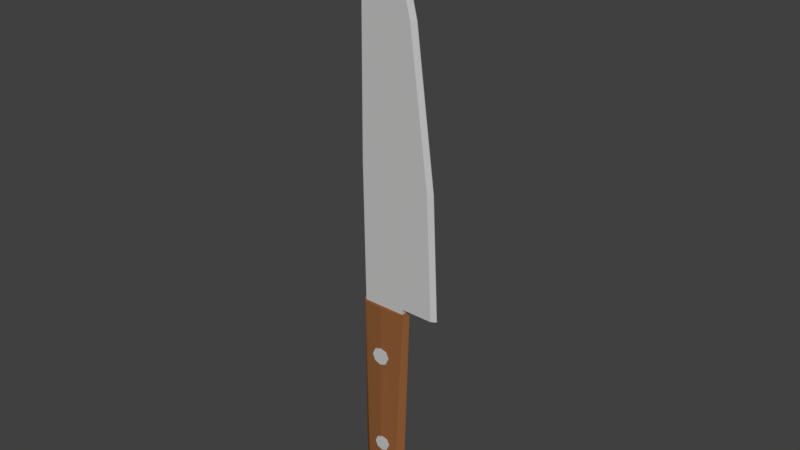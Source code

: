 # Source: Low_Poly_Knife.blend  (saved by Blender 2.78.0; exported with 4.5.12 LTS)
import bpy
from mathutils import Matrix  # noqa: F401  (used for matrix-valued properties, if any)

bpy.ops.wm.read_factory_settings(use_empty=True)
scene = bpy.context.scene
scene.name = 'Scene'

# ---- collections
col_collection_1 = bpy.data.collections.new('Collection 1'); scene.collection.children.link(col_collection_1)

# ---- materials (node trees are filled in below, after node groups)
mat_material = bpy.data.materials.new('Material')
mat_material.alpha_threshold = 0.0
mat_material.use_transparent_shadow = False
mat_material.diffuse_color = (0.5382, 0.5382, 0.5382, 1.0)
mat_material.roughness = 0.5
mat_material_001 = bpy.data.materials.new('Material.001')
mat_material_001.alpha_threshold = 0.0
mat_material_001.use_transparent_shadow = False
mat_material_001.diffuse_color = (0.2738, 0.1066, 0.03719, 1.0)
mat_material_001.roughness = 0.5

# ---- material node trees

# ---- world
world_world = bpy.data.worlds.new('World'); scene.world = world_world
world_world.color = (0.05088, 0.05088, 0.05088)
world_world.use_sun_shadow = False
world_world.sun_shadow_jitter_overblur = 0.0
world_world.cycles.sampling_method = 'MANUAL'
world_world.light_settings.distance = 18.0

# ---- meshes
me_cylinder = bpy.data.meshes.new('Cylinder')
me_cylinder.from_pydata([(-0.0342, 0.06939, -1.092), (-0.0115, 0.06939, 0.9146), (0.1978, 0.0434, -1.092), (0.3067, 0.0434, 0.9146), (0.2867, -0.01934, -1.092), (0.3538, -0.01934, 0.9146), (0.1978, -0.08208, -1.092), (0.3067, -0.08208, 0.9146), (-0.0342, -0.1081, -1.092), (-0.0115, -0.1081, 0.9146), (-0.2487, -0.08208, -1.092), (-0.278, -0.08208, 0.9146), (-0.3376, -0.01934, -1.092), (-0.3348, -0.01934, 0.9146), (-0.2487, 0.0434, -1.092), (-0.278, 0.0434, 0.9146), (-0.0007204, 0.0789, -1.611), (0.2402, 0.05012, -1.611), (0.3348, -0.01934, -1.611), (0.2402, -0.0888, -1.611), (-0.0007204, -0.1176, -1.611), (-0.2292, -0.0888, -1.611), (-0.3238, -0.01934, -1.611), (-0.2292, 0.05012, -1.611), (-0.01651, 0.05674, -1.771), (0.17, 0.03446, -1.771), (0.2433, -0.01934, -1.771), (0.17, -0.07314, -1.771), (-0.01651, -0.09542, -1.771), (-0.1934, -0.07314, -1.771), (-0.2667, -0.01934, -1.771), (-0.1934, 0.03446, -1.771), (-0.0222, -0.0946, 0.3442), (-0.01876, -0.1174, 0.3442), (0.05974, -0.09287, 0.3103), (0.06318, -0.1157, 0.3103), (0.09368, -0.09215, 0.2285), (0.09712, -0.115, 0.2285), (0.05974, -0.09287, 0.1467), (0.06318, -0.1157, 0.1467), (-0.0222, -0.0946, 0.1128), (-0.01876, -0.1174, 0.1128), (-0.1041, -0.09634, 0.1467), (-0.1007, -0.1191, 0.1467), (-0.1381, -0.09706, 0.2285), (-0.1346, -0.1199, 0.2285), (-0.1041, -0.09634, 0.3103), (-0.1007, -0.1191, 0.3103), (-0.007361, -0.09558, -0.9703), (-0.004308, -0.1158, -0.9703), (0.06531, -0.09404, -1.0), (0.06837, -0.1143, -1.0), (0.09542, -0.0934, -1.073), (0.09847, -0.1136, -1.073), (0.06531, -0.09404, -1.145), (0.06837, -0.1143, -1.145), (-0.007361, -0.09558, -1.175), (-0.004308, -0.1158, -1.175), (-0.08004, -0.09712, -1.145), (-0.07698, -0.1173, -1.145), (-0.1101, -0.09776, -1.073), (-0.1071, -0.118, -1.073), (-0.08004, -0.09712, -1.0), (-0.07698, -0.1173, -1.0), (-0.2802, -0.06009, 0.8641), (-0.2802, -0.06009, 4.857), (-0.2802, 0.0214, 0.8641), (-0.2802, 0.0214, 4.857), (0.2827, -0.06009, 0.8641), (0.2827, -0.06009, 4.857), (0.2827, 0.0214, 0.8641), (0.2827, 0.0214, 4.857), (-0.2802, -0.06009, 0.9827), (-0.2802, 0.0214, 0.9827), (0.2827, 0.0214, 0.9827), (0.2827, -0.06009, 0.9827), (-0.2172, -0.06009, 5.372), (-0.2172, 0.0214, 5.372), (0.1635, -0.06009, 5.372), (0.1635, 0.0214, 5.372), (-0.09267, -0.06009, 5.784), (-0.09267, 0.0214, 5.784), (0.02032, -0.06009, 5.784), (0.02032, 0.0214, 5.784), (-0.03617, -0.01934, 5.891), (0.6981, 0.0214, 0.9827), (0.3791, 0.0214, 4.47), (0.3791, -0.06009, 4.47), (0.6981, -0.06009, 0.9827), (-0.3016, -0.06009, 2.748), (-0.3016, 0.0214, 2.748), (0.2975, 0.0214, 2.748), (0.2975, -0.06009, 2.748), (0.6253, -0.06009, 2.571), (0.6253, 0.0214, 2.571), (0.3437, -0.01564, 4.857), (0.3437, -0.02304, 4.857), (0.2245, -0.01564, 5.372), (0.2245, -0.02304, 5.372), (0.08131, -0.01564, 5.784), (0.08131, -0.02304, 5.784), (0.4401, -0.01564, 4.47), (0.4401, -0.02304, 4.47), (0.7591, -0.01564, 0.9827), (0.7591, -0.02304, 0.9827), (0.6863, -0.02304, 2.571), (0.6863, -0.01564, 2.571), (0.02481, -0.01934, 5.891)], [], [(0, 1, 3, 2), (2, 3, 5, 4), (4, 5, 7, 6), (6, 7, 9, 8), (8, 9, 11, 10), (10, 11, 13, 12), (3, 1, 15, 13, 11, 9, 7, 5), (12, 13, 15, 14), (14, 15, 1, 0), (8, 10, 21, 20), (21, 22, 30, 29), (14, 0, 16, 23), (6, 8, 20, 19), (12, 14, 23, 22), (4, 6, 19, 18), (10, 12, 22, 21), (2, 4, 18, 17), (0, 2, 17, 16), (24, 25, 26, 27, 28, 29, 30, 31), (17, 18, 26, 25), (22, 23, 31, 30), (18, 19, 27, 26), (23, 16, 24, 31), (19, 20, 28, 27), (20, 21, 29, 28), (16, 17, 25, 24), (32, 33, 35, 34), (34, 35, 37, 36), (36, 37, 39, 38), (38, 39, 41, 40), (40, 41, 43, 42), (42, 43, 45, 44), (35, 33, 47, 45, 43, 41, 39, 37), (44, 45, 47, 46), (46, 47, 33, 32), (32, 34, 36, 38, 40, 42, 44, 46), (48, 49, 51, 50), (50, 51, 53, 52), (52, 53, 55, 54), (54, 55, 57, 56), (56, 57, 59, 58), (58, 59, 61, 60), (51, 49, 63, 61, 59, 57, 55, 53), (60, 61, 63, 62), (62, 63, 49, 48), (48, 50, 52, 54, 56, 58, 60, 62), (89, 65, 67, 90), (90, 67, 71, 91), (92, 75, 88, 93), (92, 69, 65, 89), (66, 70, 68, 64), (65, 69, 78, 76), (68, 75, 72, 64), (70, 74, 75, 68), (66, 73, 74, 70), (64, 72, 73, 66), (76, 78, 82, 80), (93, 88, 104, 105), (71, 67, 77, 79), (67, 65, 76, 77), (80, 82, 84), (77, 76, 80, 81), (79, 77, 81, 83), (85, 94, 106, 103), (86, 71, 95, 101), (81, 80, 84), (83, 81, 84), (82, 78, 98, 100), (71, 79, 97, 95), (75, 74, 85, 88), (91, 71, 86, 94), (74, 91, 94, 85), (69, 87, 102, 96), (75, 92, 89, 72), (69, 92, 93, 87), (73, 90, 91, 74), (72, 89, 90, 73), (96, 95, 97, 98), (98, 97, 99, 100), (95, 96, 102, 101), (100, 99, 107), (106, 101, 102, 105), (103, 106, 105, 104), (94, 86, 101, 106), (83, 84, 107, 99), (78, 69, 96, 98), (87, 93, 105, 102), (79, 83, 99, 97), (88, 85, 103, 104), (84, 82, 100, 107)])
me_cylinder.polygons.foreach_set('material_index', [1, 1, 1, 1, 1, 1, 1, 1, 1, 1, 1, 1, 1, 1, 1, 1, 1, 1, 1, 1, 1, 1, 1, 1, 1, 1, 0, 0, 0, 0, 0, 0, 0, 0, 0, 0, 0, 0, 0, 0, 0, 0, 0, 0, 0, 0, 0, 0, 0, 0, 0, 0, 0, 0, 0, 0, 0, 0, 0, 0, 0, 0, 0, 0, 0, 0, 0, 0, 0, 0, 0, 0, 0, 0, 0, 0, 0, 0, 0, 0, 0, 0, 0, 0, 0, 0, 0, 0, 0, 0])
me_cylinder.materials.append(mat_material)
me_cylinder.materials.append(mat_material_001)
me_cylinder.use_remesh_preserve_volume = False
me_cylinder.use_remesh_preserve_attributes = False
me_cylinder.use_mirror_vertex_groups = False
me_cylinder.update()

# ---- objects
ob_cylinder = bpy.data.objects.new('Cylinder', me_cylinder)

# ---- transforms, parenting, visibility, modifiers, constraints
ob_cylinder.location = (-1.295, 2.384e-07, -1.736)
ob_cylinder.lineart.crease_threshold = 0.0

# ---- collection membership
col_collection_1.objects.link(ob_cylinder)

# ---- scene / render settings (as saved in the file)
scene.frame_start = 1; scene.frame_end = 250; scene.frame_set(1)
scene.render.engine = 'BLENDER_EEVEE_NEXT'
scene.render.resolution_percentage = 50
scene.render.dither_intensity = 0.0
scene.cycles.use_denoising = False
scene.cycles.samples = 128
scene.cycles.sampling_pattern = 'TABULATED_SOBOL'
scene.cycles.light_sampling_threshold = 0.0
scene.cycles.use_adaptive_sampling = False
scene.cycles.use_light_tree = False
scene.cycles.blur_glossy = 0.0
scene.cycles.sample_clamp_indirect = 0.0
scene.view_settings.view_transform = 'Standard'
bpy.context.view_layer.update()

# ---- added for rendering (the .blend has no active camera and no usable light): camera, sun
cam_auto = bpy.data.cameras.new('AutoCamera')
cam_auto.lens = 50.0
cam_auto.sensor_width = 36.0
cam_auto.clip_end = 1000.0
ob_auto_camera = bpy.data.objects.new('AutoCamera', cam_auto)
scene.collection.objects.link(ob_auto_camera)
ob_auto_camera.location = (6.08016, -8.6174, 6.05529)
ob_auto_camera.rotation_euler = (1.09748, -7.21219e-08, 0.694738)
scene.camera = ob_auto_camera
light_auto_sun = bpy.data.lights.new('AutoSun', 'SUN')
light_auto_sun.energy = 3.0
light_auto_sun.angle = 0.0523599
ob_auto_sun = bpy.data.objects.new('AutoSun', light_auto_sun)
scene.collection.objects.link(ob_auto_sun)
ob_auto_sun.rotation_euler = (0.872665, 0.174533, 0.523599)
bpy.context.view_layer.update()
